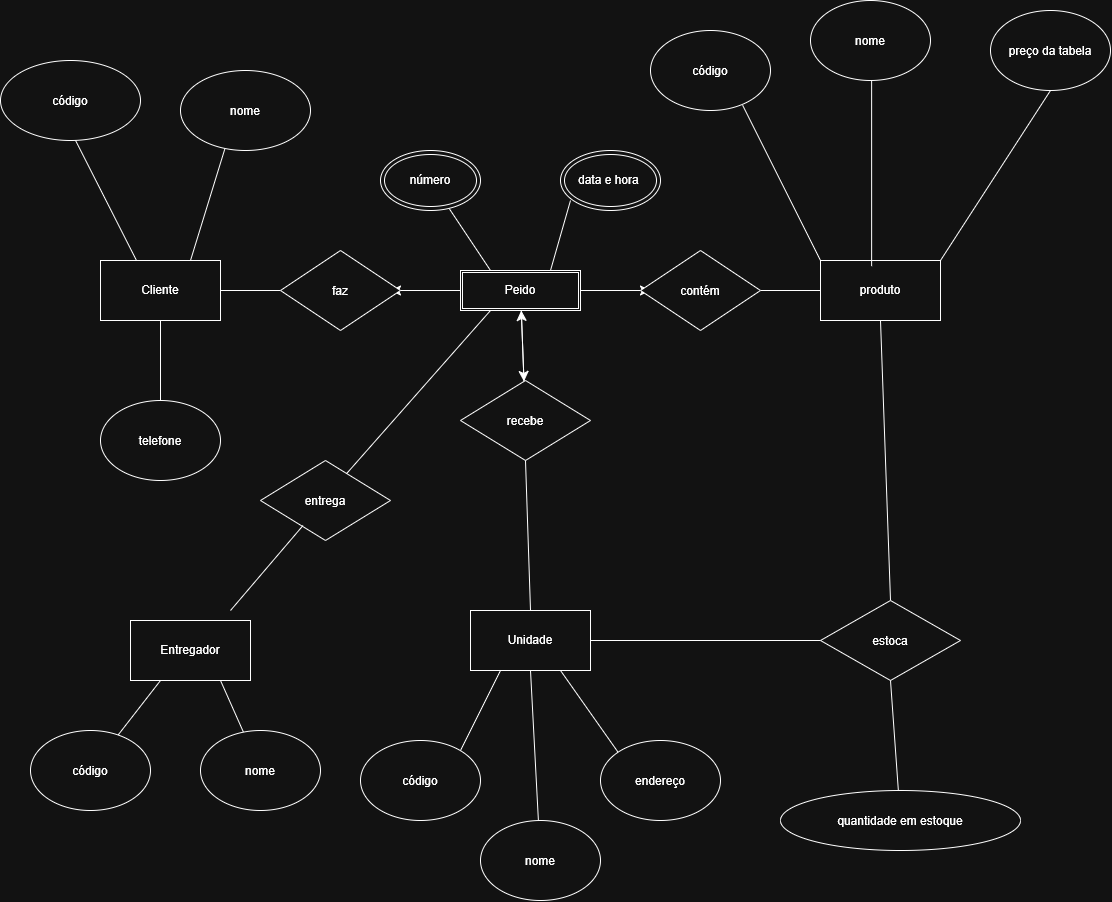

The diagram above was exported from draw.io. Its source (the exported page's mxGraphModel, read from the mxfile embedded in the PNG):
<mxGraphModel dx="2267" dy="1725" grid="1" gridSize="10" guides="1" tooltips="1" connect="1" arrows="1" fold="1" page="1" pageScale="1" pageWidth="827" pageHeight="1169" math="0" shadow="0">
  <root>
    <mxCell id="0" />
    <mxCell id="1" parent="0" />
    <mxCell id="5H67Vpyltmgkbdq9NPoJ-4" edge="1" parent="1" source="5H67Vpyltmgkbdq9NPoJ-3" style="edgeStyle=none;curved=1;rounded=0;curveGeometry=1;orthogonalLoop=1;jettySize=auto;html=1;fontSize=12;defaultLabelBackgroundColor=page;startSize=8;endSize=8;" target="5H67Vpyltmgkbdq9NPoJ-5">
      <mxGeometry relative="1" as="geometry">
        <mxPoint x="460" y="450" as="targetPoint" />
      </mxGeometry>
    </mxCell>
    <mxCell id="5H67Vpyltmgkbdq9NPoJ-7" edge="1" parent="1" source="5H67Vpyltmgkbdq9NPoJ-3" style="edgeStyle=none;curved=1;rounded=0;curveGeometry=1;orthogonalLoop=1;jettySize=auto;html=1;fontSize=12;defaultLabelBackgroundColor=page;startSize=8;endSize=8;">
      <mxGeometry relative="1" as="geometry">
        <mxPoint x="330" y="320" as="targetPoint" />
      </mxGeometry>
    </mxCell>
    <mxCell id="5H67Vpyltmgkbdq9NPoJ-8" edge="1" parent="1" source="5H67Vpyltmgkbdq9NPoJ-3" style="edgeStyle=none;curved=1;rounded=0;curveGeometry=1;orthogonalLoop=1;jettySize=auto;html=1;fontSize=12;defaultLabelBackgroundColor=page;startSize=8;endSize=8;">
      <mxGeometry relative="1" as="geometry">
        <mxPoint x="590" y="320" as="targetPoint" />
      </mxGeometry>
    </mxCell>
    <mxCell id="5H67Vpyltmgkbdq9NPoJ-3" parent="1" style="shape=ext;double=1;rounded=0;whiteSpace=wrap;html=1;" value="Peido" vertex="1">
      <mxGeometry height="40" width="120" x="400" y="300" as="geometry" />
    </mxCell>
    <mxCell id="5H67Vpyltmgkbdq9NPoJ-6" edge="1" parent="1" source="5H67Vpyltmgkbdq9NPoJ-5" style="edgeStyle=none;curved=1;rounded=0;curveGeometry=1;orthogonalLoop=1;jettySize=auto;html=1;fontSize=12;defaultLabelBackgroundColor=page;startSize=8;endSize=8;" target="5H67Vpyltmgkbdq9NPoJ-3" value="">
      <mxGeometry relative="1" as="geometry" />
    </mxCell>
    <mxCell id="5H67Vpyltmgkbdq9NPoJ-5" parent="1" style="rhombus;whiteSpace=wrap;html=1;shapeInside=1;" value="recebe" vertex="1">
      <mxGeometry height="80" width="130" x="400" y="410" as="geometry" />
    </mxCell>
    <mxCell id="5H67Vpyltmgkbdq9NPoJ-12" edge="1" parent="1" source="5H67Vpyltmgkbdq9NPoJ-9" style="edgeStyle=none;curved=1;rounded=0;curveGeometry=1;orthogonalLoop=1;jettySize=auto;html=1;fontSize=12;defaultLabelBackgroundColor=page;startSize=8;endSize=8;">
      <mxGeometry relative="1" as="geometry">
        <mxPoint x="150" y="320.0000000000002" as="targetPoint" />
      </mxGeometry>
    </mxCell>
    <mxCell id="5H67Vpyltmgkbdq9NPoJ-9" parent="1" style="rhombus;whiteSpace=wrap;html=1;shapeInside=1;" value="faz" vertex="1">
      <mxGeometry height="80" width="120" x="220" y="280" as="geometry" />
    </mxCell>
    <mxCell id="5H67Vpyltmgkbdq9NPoJ-11" edge="1" parent="1" source="5H67Vpyltmgkbdq9NPoJ-10" style="edgeStyle=none;curved=1;rounded=0;curveGeometry=1;orthogonalLoop=1;jettySize=auto;html=1;fontSize=12;defaultLabelBackgroundColor=page;startSize=8;endSize=8;">
      <mxGeometry relative="1" as="geometry">
        <mxPoint x="780" y="320.0000000000002" as="targetPoint" />
      </mxGeometry>
    </mxCell>
    <mxCell id="5H67Vpyltmgkbdq9NPoJ-10" parent="1" style="rhombus;whiteSpace=wrap;html=1;shapeInside=1;" value="contém" vertex="1">
      <mxGeometry height="80" width="120" x="580" y="280" as="geometry" />
    </mxCell>
    <mxCell id="5H67Vpyltmgkbdq9NPoJ-13" parent="1" style="rounded=0;whiteSpace=wrap;html=1;" value="Cliente" vertex="1">
      <mxGeometry height="60" width="120" x="40" y="290" as="geometry" />
    </mxCell>
    <mxCell id="5H67Vpyltmgkbdq9NPoJ-15" parent="1" style="rounded=0;whiteSpace=wrap;html=1;" value="produto" vertex="1">
      <mxGeometry height="60" width="120" x="760" y="290" as="geometry" />
    </mxCell>
    <mxCell id="5H67Vpyltmgkbdq9NPoJ-16" edge="1" parent="1" style="endArrow=none;html=1;rounded=0;fontSize=12;defaultLabelBackgroundColor=page;startSize=8;endSize=8;curved=1;entryX=0.75;entryY=0;entryDx=0;entryDy=0;" target="5H67Vpyltmgkbdq9NPoJ-3" value="">
      <mxGeometry height="50" relative="1" width="50" as="geometry">
        <mxPoint x="510" y="230" as="sourcePoint" />
        <mxPoint x="560" y="440" as="targetPoint" />
      </mxGeometry>
    </mxCell>
    <mxCell id="5H67Vpyltmgkbdq9NPoJ-17" parent="1" style="ellipse;shape=doubleEllipse;whiteSpace=wrap;html=1;" value="data e hora&amp;nbsp;" vertex="1">
      <mxGeometry height="60" width="100" x="500" y="180" as="geometry" />
    </mxCell>
    <mxCell id="5H67Vpyltmgkbdq9NPoJ-18" edge="1" parent="1" source="5H67Vpyltmgkbdq9NPoJ-19" style="endArrow=none;html=1;rounded=0;fontSize=12;defaultLabelBackgroundColor=page;startSize=8;endSize=8;curved=1;entryX=0.25;entryY=0;entryDx=0;entryDy=0;" target="5H67Vpyltmgkbdq9NPoJ-3" value="">
      <mxGeometry height="50" relative="1" width="50" as="geometry">
        <mxPoint x="400" y="220" as="sourcePoint" />
        <mxPoint x="560" y="440" as="targetPoint" />
      </mxGeometry>
    </mxCell>
    <mxCell id="5H67Vpyltmgkbdq9NPoJ-20" edge="1" parent="1" style="endArrow=none;html=1;rounded=0;fontSize=12;defaultLabelBackgroundColor=page;startSize=8;endSize=8;curved=1;entryX=0.25;entryY=0;entryDx=0;entryDy=0;" target="5H67Vpyltmgkbdq9NPoJ-19" value="">
      <mxGeometry height="50" relative="1" width="50" as="geometry">
        <mxPoint x="400" y="220" as="sourcePoint" />
        <mxPoint x="430" y="300" as="targetPoint" />
      </mxGeometry>
    </mxCell>
    <mxCell id="5H67Vpyltmgkbdq9NPoJ-19" parent="1" style="ellipse;shape=doubleEllipse;whiteSpace=wrap;html=1;" value="número" vertex="1">
      <mxGeometry height="60" width="100" x="320" y="180" as="geometry" />
    </mxCell>
    <mxCell id="5H67Vpyltmgkbdq9NPoJ-21" edge="1" parent="1" style="endArrow=none;html=1;rounded=0;fontSize=12;defaultLabelBackgroundColor=page;startSize=8;endSize=8;curved=1;entryX=0.5;entryY=1;entryDx=0;entryDy=0;" target="5H67Vpyltmgkbdq9NPoJ-5" value="">
      <mxGeometry height="50" relative="1" width="50" as="geometry">
        <mxPoint x="470" y="640" as="sourcePoint" />
        <mxPoint x="560" y="440" as="targetPoint" />
      </mxGeometry>
    </mxCell>
    <mxCell id="5H67Vpyltmgkbdq9NPoJ-22" parent="1" style="rounded=0;whiteSpace=wrap;html=1;" value="Unidade" vertex="1">
      <mxGeometry height="60" width="120" x="410" y="640" as="geometry" />
    </mxCell>
    <mxCell id="5H67Vpyltmgkbdq9NPoJ-23" edge="1" parent="1" style="endArrow=none;html=1;rounded=0;fontSize=12;defaultLabelBackgroundColor=page;startSize=8;endSize=8;curved=1;entryX=0.25;entryY=1;entryDx=0;entryDy=0;" target="5H67Vpyltmgkbdq9NPoJ-3" value="">
      <mxGeometry height="50" relative="1" width="50" as="geometry">
        <mxPoint x="280" y="510" as="sourcePoint" />
        <mxPoint x="560" y="440" as="targetPoint" />
      </mxGeometry>
    </mxCell>
    <mxCell id="5H67Vpyltmgkbdq9NPoJ-24" parent="1" style="rhombus;whiteSpace=wrap;html=1;shapeInside=1;" value="entrega" vertex="1">
      <mxGeometry height="80" width="130" x="200" y="490" as="geometry" />
    </mxCell>
    <mxCell id="5H67Vpyltmgkbdq9NPoJ-25" edge="1" parent="1" style="endArrow=none;html=1;rounded=0;fontSize=12;defaultLabelBackgroundColor=page;startSize=8;endSize=8;curved=1;entryX=0.327;entryY=0.813;entryDx=0;entryDy=0;entryPerimeter=0;" target="5H67Vpyltmgkbdq9NPoJ-24" value="">
      <mxGeometry height="50" relative="1" width="50" as="geometry">
        <mxPoint x="170" y="640" as="sourcePoint" />
        <mxPoint x="560" y="440" as="targetPoint" />
      </mxGeometry>
    </mxCell>
    <mxCell id="5H67Vpyltmgkbdq9NPoJ-27" parent="1" style="rounded=0;whiteSpace=wrap;html=1;" value="Entregador" vertex="1">
      <mxGeometry height="60" width="120" x="70" y="650" as="geometry" />
    </mxCell>
    <mxCell id="5H67Vpyltmgkbdq9NPoJ-28" edge="1" parent="1" source="5H67Vpyltmgkbdq9NPoJ-27" style="endArrow=none;html=1;rounded=0;fontSize=12;defaultLabelBackgroundColor=page;startSize=8;endSize=8;curved=1;exitX=0.25;exitY=1;exitDx=0;exitDy=0;" target="5H67Vpyltmgkbdq9NPoJ-29" value="">
      <mxGeometry height="50" relative="1" width="50" as="geometry">
        <mxPoint x="450" y="490" as="sourcePoint" />
        <mxPoint x="130" y="790" as="targetPoint" />
      </mxGeometry>
    </mxCell>
    <mxCell id="5H67Vpyltmgkbdq9NPoJ-29" parent="1" style="ellipse;whiteSpace=wrap;html=1;shapeInside=1;" value="código" vertex="1">
      <mxGeometry height="80" width="120" x="-30" y="760" as="geometry" />
    </mxCell>
    <mxCell id="5H67Vpyltmgkbdq9NPoJ-30" edge="1" parent="1" source="5H67Vpyltmgkbdq9NPoJ-27" style="endArrow=none;html=1;rounded=0;fontSize=12;defaultLabelBackgroundColor=page;startSize=8;endSize=8;curved=1;exitX=0.75;exitY=1;exitDx=0;exitDy=0;" target="5H67Vpyltmgkbdq9NPoJ-31" value="">
      <mxGeometry height="50" relative="1" width="50" as="geometry">
        <mxPoint x="450" y="490" as="sourcePoint" />
        <mxPoint x="240" y="760" as="targetPoint" />
      </mxGeometry>
    </mxCell>
    <mxCell id="5H67Vpyltmgkbdq9NPoJ-31" parent="1" style="ellipse;whiteSpace=wrap;html=1;shapeInside=1;" value="nome" vertex="1">
      <mxGeometry height="80" width="120" x="140" y="760" as="geometry" />
    </mxCell>
    <mxCell id="5H67Vpyltmgkbdq9NPoJ-32" edge="1" parent="1" source="5H67Vpyltmgkbdq9NPoJ-22" style="endArrow=none;html=1;rounded=0;fontSize=12;defaultLabelBackgroundColor=page;startSize=8;endSize=8;curved=1;exitX=0.25;exitY=1;exitDx=0;exitDy=0;" value="">
      <mxGeometry height="50" relative="1" width="50" as="geometry">
        <mxPoint x="450" y="490" as="sourcePoint" />
        <mxPoint x="400" y="780" as="targetPoint" />
      </mxGeometry>
    </mxCell>
    <mxCell id="5H67Vpyltmgkbdq9NPoJ-34" edge="1" parent="1" source="5H67Vpyltmgkbdq9NPoJ-38" style="endArrow=none;html=1;rounded=0;fontSize=12;defaultLabelBackgroundColor=page;startSize=8;endSize=8;curved=1;entryX=0.75;entryY=1;entryDx=0;entryDy=0;exitX=0;exitY=0;exitDx=0;exitDy=0;" target="5H67Vpyltmgkbdq9NPoJ-22" value="">
      <mxGeometry height="50" relative="1" width="50" as="geometry">
        <mxPoint x="540" y="780" as="sourcePoint" />
        <mxPoint x="500" y="680" as="targetPoint" />
      </mxGeometry>
    </mxCell>
    <mxCell id="5H67Vpyltmgkbdq9NPoJ-35" edge="1" parent="1" source="5H67Vpyltmgkbdq9NPoJ-22" style="endArrow=none;html=1;rounded=0;fontSize=12;defaultLabelBackgroundColor=page;startSize=8;endSize=8;curved=1;exitX=0.5;exitY=1;exitDx=0;exitDy=0;" target="5H67Vpyltmgkbdq9NPoJ-36" value="">
      <mxGeometry height="50" relative="1" width="50" as="geometry">
        <mxPoint x="450" y="490" as="sourcePoint" />
        <mxPoint x="480" y="790" as="targetPoint" />
      </mxGeometry>
    </mxCell>
    <mxCell id="5H67Vpyltmgkbdq9NPoJ-36" parent="1" style="ellipse;whiteSpace=wrap;html=1;shapeInside=1;" value="nome" vertex="1">
      <mxGeometry height="80" width="120" x="420" y="850" as="geometry" />
    </mxCell>
    <mxCell id="5H67Vpyltmgkbdq9NPoJ-37" parent="1" style="ellipse;whiteSpace=wrap;html=1;shapeInside=1;" value="código" vertex="1">
      <mxGeometry height="80" width="120" x="300" y="770" as="geometry" />
    </mxCell>
    <mxCell id="5H67Vpyltmgkbdq9NPoJ-38" parent="1" style="ellipse;whiteSpace=wrap;html=1;shapeInside=1;" value="endereço" vertex="1">
      <mxGeometry height="80" width="120" x="540" y="770" as="geometry" />
    </mxCell>
    <mxCell id="5H67Vpyltmgkbdq9NPoJ-40" edge="1" parent="1" source="5H67Vpyltmgkbdq9NPoJ-41" style="endArrow=none;html=1;rounded=0;fontSize=12;defaultLabelBackgroundColor=page;startSize=8;endSize=8;curved=1;entryX=0;entryY=0;entryDx=0;entryDy=0;exitX=0.768;exitY=0.935;exitDx=0;exitDy=0;exitPerimeter=0;" target="5H67Vpyltmgkbdq9NPoJ-15" value="">
      <mxGeometry height="50" relative="1" width="50" as="geometry">
        <mxPoint x="680" y="140" as="sourcePoint" />
        <mxPoint x="500" y="440" as="targetPoint" />
      </mxGeometry>
    </mxCell>
    <mxCell id="5H67Vpyltmgkbdq9NPoJ-41" parent="1" style="ellipse;whiteSpace=wrap;html=1;shapeInside=1;" value="código" vertex="1">
      <mxGeometry height="80" width="120" x="590" y="60" as="geometry" />
    </mxCell>
    <mxCell id="5H67Vpyltmgkbdq9NPoJ-42" edge="1" parent="1" source="5H67Vpyltmgkbdq9NPoJ-15" style="endArrow=none;html=1;rounded=0;fontSize=12;defaultLabelBackgroundColor=page;startSize=8;endSize=8;curved=1;exitX=0.426;exitY=0.094;exitDx=0;exitDy=0;exitPerimeter=0;" value="">
      <mxGeometry height="50" relative="1" width="50" as="geometry">
        <mxPoint x="450" y="490" as="sourcePoint" />
        <mxPoint x="811.12" y="110" as="targetPoint" />
      </mxGeometry>
    </mxCell>
    <mxCell id="5H67Vpyltmgkbdq9NPoJ-43" parent="1" style="ellipse;whiteSpace=wrap;html=1;shapeInside=1;" value="nome" vertex="1">
      <mxGeometry height="80" width="120" x="750" y="30" as="geometry" />
    </mxCell>
    <mxCell id="5H67Vpyltmgkbdq9NPoJ-45" edge="1" parent="1" style="endArrow=none;html=1;rounded=0;fontSize=12;defaultLabelBackgroundColor=page;startSize=8;endSize=8;curved=1;entryX=1;entryY=0;entryDx=0;entryDy=0;" target="5H67Vpyltmgkbdq9NPoJ-15" value="">
      <mxGeometry height="50" relative="1" width="50" as="geometry">
        <mxPoint x="990" y="120" as="sourcePoint" />
        <mxPoint x="880" y="280" as="targetPoint" />
      </mxGeometry>
    </mxCell>
    <mxCell id="5H67Vpyltmgkbdq9NPoJ-46" parent="1" style="ellipse;whiteSpace=wrap;html=1;shapeInside=1;" value="preço da tabela" vertex="1">
      <mxGeometry height="80" width="120" x="930" y="40" as="geometry" />
    </mxCell>
    <mxCell id="5H67Vpyltmgkbdq9NPoJ-47" edge="1" parent="1" style="endArrow=none;html=1;rounded=0;fontSize=12;defaultLabelBackgroundColor=page;startSize=8;endSize=8;curved=1;entryX=0.5;entryY=1;entryDx=0;entryDy=0;" target="5H67Vpyltmgkbdq9NPoJ-15" value="">
      <mxGeometry height="50" relative="1" width="50" as="geometry">
        <mxPoint x="830" y="630" as="sourcePoint" />
        <mxPoint x="620" y="440" as="targetPoint" />
      </mxGeometry>
    </mxCell>
    <mxCell id="5H67Vpyltmgkbdq9NPoJ-52" parent="1" style="rhombus;whiteSpace=wrap;html=1;shapeInside=1;" value="estoca" vertex="1">
      <mxGeometry height="80" width="140" x="760" y="630" as="geometry" />
    </mxCell>
    <mxCell id="5H67Vpyltmgkbdq9NPoJ-53" edge="1" parent="1" source="5H67Vpyltmgkbdq9NPoJ-22" style="endArrow=none;html=1;rounded=0;fontSize=12;defaultLabelBackgroundColor=page;startSize=8;endSize=8;curved=1;exitX=1;exitY=0.5;exitDx=0;exitDy=0;entryX=0;entryY=0.5;entryDx=0;entryDy=0;" target="5H67Vpyltmgkbdq9NPoJ-52" value="">
      <mxGeometry height="50" relative="1" width="50" as="geometry">
        <mxPoint x="570" y="490" as="sourcePoint" />
        <mxPoint x="620" y="440" as="targetPoint" />
      </mxGeometry>
    </mxCell>
    <mxCell id="5H67Vpyltmgkbdq9NPoJ-54" edge="1" parent="1" source="5H67Vpyltmgkbdq9NPoJ-52" style="endArrow=none;html=1;rounded=0;fontSize=12;defaultLabelBackgroundColor=page;startSize=8;endSize=8;curved=1;exitX=0.5;exitY=1;exitDx=0;exitDy=0;" target="5H67Vpyltmgkbdq9NPoJ-55" value="">
      <mxGeometry height="50" relative="1" width="50" as="geometry">
        <mxPoint x="570" y="490" as="sourcePoint" />
        <mxPoint x="840" y="860" as="targetPoint" />
      </mxGeometry>
    </mxCell>
    <mxCell id="5H67Vpyltmgkbdq9NPoJ-55" parent="1" style="ellipse;whiteSpace=wrap;html=1;shapeInside=1;" value="quantidade em estoque" vertex="1">
      <mxGeometry height="60" width="240" x="720" y="820" as="geometry" />
    </mxCell>
    <mxCell id="5H67Vpyltmgkbdq9NPoJ-56" edge="1" parent="1" style="endArrow=none;html=1;rounded=0;fontSize=12;defaultLabelBackgroundColor=page;startSize=8;endSize=8;curved=1;entryX=0.75;entryY=0;entryDx=0;entryDy=0;" target="5H67Vpyltmgkbdq9NPoJ-13" value="">
      <mxGeometry height="50" relative="1" width="50" as="geometry">
        <mxPoint x="170" y="160" as="sourcePoint" />
        <mxPoint x="530" y="430" as="targetPoint" />
      </mxGeometry>
    </mxCell>
    <mxCell id="5H67Vpyltmgkbdq9NPoJ-57" edge="1" parent="1" style="endArrow=none;html=1;rounded=0;fontSize=12;defaultLabelBackgroundColor=page;startSize=8;endSize=8;curved=1;entryX=0.25;entryY=0;entryDx=0;entryDy=0;" value="">
      <mxGeometry height="50" relative="1" width="50" as="geometry">
        <mxPoint x="10" y="160" as="sourcePoint" />
        <mxPoint x="76" y="290" as="targetPoint" />
      </mxGeometry>
    </mxCell>
    <mxCell id="5H67Vpyltmgkbdq9NPoJ-58" parent="1" style="ellipse;whiteSpace=wrap;html=1;shapeInside=1;" value="nome" vertex="1">
      <mxGeometry height="80" width="130" x="120" y="100" as="geometry" />
    </mxCell>
    <mxCell id="5H67Vpyltmgkbdq9NPoJ-59" parent="1" style="ellipse;whiteSpace=wrap;html=1;shapeInside=1;" value="código" vertex="1">
      <mxGeometry height="80" width="140" x="-60" y="90" as="geometry" />
    </mxCell>
    <mxCell id="5H67Vpyltmgkbdq9NPoJ-60" edge="1" parent="1" source="5H67Vpyltmgkbdq9NPoJ-61" style="endArrow=none;html=1;rounded=0;fontSize=12;defaultLabelBackgroundColor=page;startSize=8;endSize=8;curved=1;entryX=0.5;entryY=1;entryDx=0;entryDy=0;exitX=0.5;exitY=0;exitDx=0;exitDy=0;" target="5H67Vpyltmgkbdq9NPoJ-13" value="">
      <mxGeometry height="50" relative="1" width="50" as="geometry">
        <mxPoint x="110" y="440" as="sourcePoint" />
        <mxPoint x="250" y="430" as="targetPoint" />
      </mxGeometry>
    </mxCell>
    <mxCell id="5H67Vpyltmgkbdq9NPoJ-61" parent="1" style="ellipse;whiteSpace=wrap;html=1;shapeInside=1;" value="telefone" vertex="1">
      <mxGeometry height="80" width="120" x="40" y="430" as="geometry" />
    </mxCell>
  </root>
</mxGraphModel>